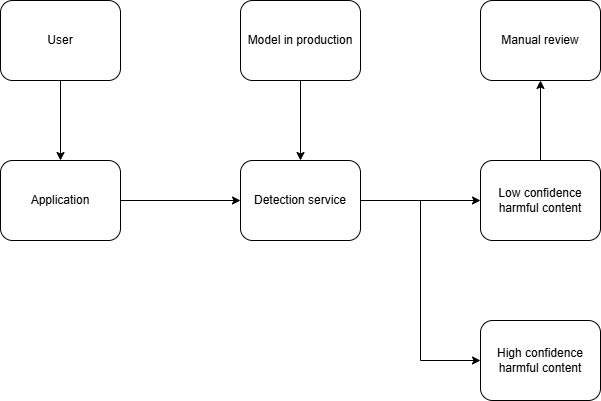

The diagram above was exported from draw.io. Its source (the exported page's mxGraphModel, read from the mxfile embedded in the PNG):
<mxGraphModel dx="882" dy="578" grid="1" gridSize="10" guides="1" tooltips="1" connect="1" arrows="1" fold="1" page="1" pageScale="1" pageWidth="850" pageHeight="1100" math="0" shadow="0">
  <root>
    <mxCell id="0" />
    <mxCell id="1" parent="0" />
    <mxCell id="B2bUZWWEIsz7Ak7yU3f8-2" style="edgeStyle=orthogonalEdgeStyle;rounded=0;orthogonalLoop=1;jettySize=auto;html=1;exitX=0.5;exitY=1;exitDx=0;exitDy=0;entryX=0.5;entryY=0;entryDx=0;entryDy=0;" parent="1" source="At9daDqTqGgUnNfYn9DA-1" target="At9daDqTqGgUnNfYn9DA-4" edge="1">
      <mxGeometry relative="1" as="geometry" />
    </mxCell>
    <mxCell id="At9daDqTqGgUnNfYn9DA-1" value="User" style="rounded=1;whiteSpace=wrap;html=1;" parent="1" vertex="1">
      <mxGeometry x="80" y="80" width="120" height="80" as="geometry" />
    </mxCell>
    <mxCell id="B2bUZWWEIsz7Ak7yU3f8-10" style="edgeStyle=orthogonalEdgeStyle;rounded=0;orthogonalLoop=1;jettySize=auto;html=1;exitX=1;exitY=0.5;exitDx=0;exitDy=0;entryX=0;entryY=0.5;entryDx=0;entryDy=0;" parent="1" source="At9daDqTqGgUnNfYn9DA-4" target="At9daDqTqGgUnNfYn9DA-6" edge="1">
      <mxGeometry relative="1" as="geometry" />
    </mxCell>
    <mxCell id="At9daDqTqGgUnNfYn9DA-4" value="Application" style="rounded=1;whiteSpace=wrap;html=1;" parent="1" vertex="1">
      <mxGeometry x="80" y="240" width="120" height="80" as="geometry" />
    </mxCell>
    <mxCell id="u1pCfLqb9s_urc1Lg5YZ-1" style="edgeStyle=orthogonalEdgeStyle;rounded=0;orthogonalLoop=1;jettySize=auto;html=1;exitX=0.5;exitY=1;exitDx=0;exitDy=0;" parent="1" source="At9daDqTqGgUnNfYn9DA-5" target="At9daDqTqGgUnNfYn9DA-6" edge="1">
      <mxGeometry relative="1" as="geometry" />
    </mxCell>
    <mxCell id="At9daDqTqGgUnNfYn9DA-5" value="Model in production" style="rounded=1;whiteSpace=wrap;html=1;" parent="1" vertex="1">
      <mxGeometry x="320" y="80" width="120" height="80" as="geometry" />
    </mxCell>
    <mxCell id="B2bUZWWEIsz7Ak7yU3f8-8" style="edgeStyle=orthogonalEdgeStyle;rounded=0;orthogonalLoop=1;jettySize=auto;html=1;exitX=1;exitY=0.5;exitDx=0;exitDy=0;entryX=0;entryY=0.5;entryDx=0;entryDy=0;" parent="1" source="At9daDqTqGgUnNfYn9DA-6" target="At9daDqTqGgUnNfYn9DA-8" edge="1">
      <mxGeometry relative="1" as="geometry" />
    </mxCell>
    <mxCell id="nG-1W7eZWzAhtJYWl725-2" style="edgeStyle=orthogonalEdgeStyle;rounded=0;orthogonalLoop=1;jettySize=auto;html=1;exitX=1;exitY=0.5;exitDx=0;exitDy=0;entryX=0;entryY=0.5;entryDx=0;entryDy=0;" edge="1" parent="1" source="At9daDqTqGgUnNfYn9DA-6" target="u1pCfLqb9s_urc1Lg5YZ-2">
      <mxGeometry relative="1" as="geometry" />
    </mxCell>
    <mxCell id="At9daDqTqGgUnNfYn9DA-6" value="Detection service" style="rounded=1;whiteSpace=wrap;html=1;" parent="1" vertex="1">
      <mxGeometry x="320" y="240" width="120" height="80" as="geometry" />
    </mxCell>
    <mxCell id="At9daDqTqGgUnNfYn9DA-8" value="High confidence harmful content" style="rounded=1;whiteSpace=wrap;html=1;" parent="1" vertex="1">
      <mxGeometry x="560" y="400" width="120" height="80" as="geometry" />
    </mxCell>
    <mxCell id="nG-1W7eZWzAhtJYWl725-3" style="edgeStyle=orthogonalEdgeStyle;rounded=0;orthogonalLoop=1;jettySize=auto;html=1;exitX=0.5;exitY=0;exitDx=0;exitDy=0;entryX=0.5;entryY=1;entryDx=0;entryDy=0;" edge="1" parent="1" source="u1pCfLqb9s_urc1Lg5YZ-2" target="nG-1W7eZWzAhtJYWl725-1">
      <mxGeometry relative="1" as="geometry" />
    </mxCell>
    <mxCell id="u1pCfLqb9s_urc1Lg5YZ-2" value="Low confidence harmful content" style="rounded=1;whiteSpace=wrap;html=1;" parent="1" vertex="1">
      <mxGeometry x="560" y="240" width="120" height="80" as="geometry" />
    </mxCell>
    <mxCell id="nG-1W7eZWzAhtJYWl725-1" value="Manual review" style="rounded=1;whiteSpace=wrap;html=1;" vertex="1" parent="1">
      <mxGeometry x="560" y="80" width="120" height="80" as="geometry" />
    </mxCell>
  </root>
</mxGraphModel>